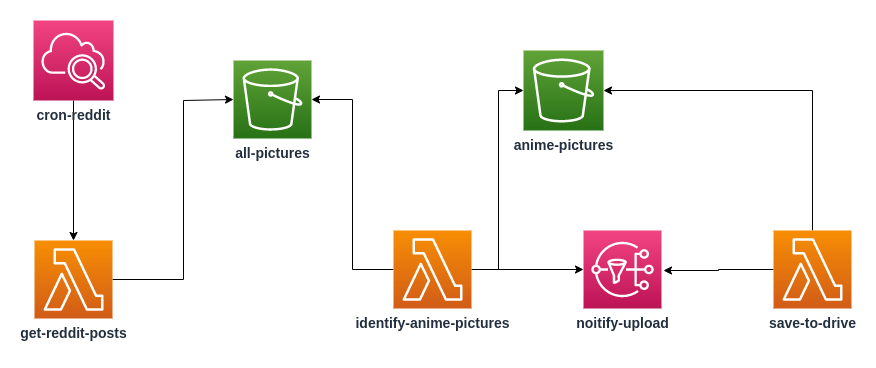

The diagram above was exported from draw.io. Its source (the exported page's mxGraphModel, read from the mxfile embedded in the PNG):
<mxGraphModel dx="1422" dy="774" grid="1" gridSize="10" guides="1" tooltips="1" connect="1" arrows="1" fold="1" page="1" pageScale="1" pageWidth="850" pageHeight="1100" math="0" shadow="0">
  <root>
    <mxCell id="0" />
    <mxCell id="1" parent="0" />
    <mxCell id="7mTDh59M52GxdhTLdqpu-17" style="edgeStyle=orthogonalEdgeStyle;rounded=0;orthogonalLoop=1;jettySize=auto;html=1;entryX=0.5;entryY=0;entryDx=0;entryDy=0;entryPerimeter=0;" parent="1" source="7mTDh59M52GxdhTLdqpu-9" target="7mTDh59M52GxdhTLdqpu-10" edge="1">
      <mxGeometry relative="1" as="geometry" />
    </mxCell>
    <mxCell id="7mTDh59M52GxdhTLdqpu-9" value="&lt;b&gt;&lt;font style=&quot;font-size: 14px&quot;&gt;cron-reddit&lt;/font&gt;&lt;/b&gt;" style="points=[[0,0,0],[0.25,0,0],[0.5,0,0],[0.75,0,0],[1,0,0],[0,1,0],[0.25,1,0],[0.5,1,0],[0.75,1,0],[1,1,0],[0,0.25,0],[0,0.5,0],[0,0.75,0],[1,0.25,0],[1,0.5,0],[1,0.75,0]];points=[[0,0,0],[0.25,0,0],[0.5,0,0],[0.75,0,0],[1,0,0],[0,1,0],[0.25,1,0],[0.5,1,0],[0.75,1,0],[1,1,0],[0,0.25,0],[0,0.5,0],[0,0.75,0],[1,0.25,0],[1,0.5,0],[1,0.75,0]];outlineConnect=0;fontColor=#232F3E;gradientColor=#F34482;gradientDirection=north;fillColor=#BC1356;strokeColor=#ffffff;dashed=0;verticalLabelPosition=bottom;verticalAlign=top;align=center;html=1;fontSize=12;fontStyle=0;aspect=fixed;shape=mxgraph.aws4.resourceIcon;resIcon=mxgraph.aws4.cloudwatch_2;" parent="1" vertex="1">
      <mxGeometry x="80" y="50" width="80" height="80" as="geometry" />
    </mxCell>
    <mxCell id="7mTDh59M52GxdhTLdqpu-20" style="edgeStyle=orthogonalEdgeStyle;rounded=0;orthogonalLoop=1;jettySize=auto;html=1;entryX=0;entryY=0.5;entryDx=0;entryDy=0;entryPerimeter=0;" parent="1" source="7mTDh59M52GxdhTLdqpu-10" target="7mTDh59M52GxdhTLdqpu-16" edge="1">
      <mxGeometry relative="1" as="geometry">
        <mxPoint x="320" y="170" as="targetPoint" />
        <Array as="points">
          <mxPoint x="230" y="309" />
          <mxPoint x="230" y="130" />
        </Array>
      </mxGeometry>
    </mxCell>
    <mxCell id="7mTDh59M52GxdhTLdqpu-10" value="&lt;font style=&quot;font-size: 14px&quot;&gt;&lt;b&gt;get-reddit-posts&lt;/b&gt;&lt;/font&gt;" style="points=[[0,0,0],[0.25,0,0],[0.5,0,0],[0.75,0,0],[1,0,0],[0,1,0],[0.25,1,0],[0.5,1,0],[0.75,1,0],[1,1,0],[0,0.25,0],[0,0.5,0],[0,0.75,0],[1,0.25,0],[1,0.5,0],[1,0.75,0]];outlineConnect=0;fontColor=#232F3E;gradientColor=#F78E04;gradientDirection=north;fillColor=#D05C17;strokeColor=#ffffff;dashed=0;verticalLabelPosition=bottom;verticalAlign=top;align=center;html=1;fontSize=12;fontStyle=0;aspect=fixed;shape=mxgraph.aws4.resourceIcon;resIcon=mxgraph.aws4.lambda;" parent="1" vertex="1">
      <mxGeometry x="81" y="270" width="78" height="78" as="geometry" />
    </mxCell>
    <mxCell id="7mTDh59M52GxdhTLdqpu-27" style="edgeStyle=orthogonalEdgeStyle;rounded=0;orthogonalLoop=1;jettySize=auto;html=1;entryX=0;entryY=0.5;entryDx=0;entryDy=0;entryPerimeter=0;" parent="1" target="7mTDh59M52GxdhTLdqpu-24" edge="1">
      <mxGeometry relative="1" as="geometry">
        <mxPoint x="520" y="299" as="sourcePoint" />
      </mxGeometry>
    </mxCell>
    <mxCell id="7mTDh59M52GxdhTLdqpu-29" style="edgeStyle=orthogonalEdgeStyle;rounded=0;orthogonalLoop=1;jettySize=auto;html=1;entryX=1;entryY=0.5;entryDx=0;entryDy=0;entryPerimeter=0;" parent="1" source="7mTDh59M52GxdhTLdqpu-14" target="7mTDh59M52GxdhTLdqpu-16" edge="1">
      <mxGeometry relative="1" as="geometry" />
    </mxCell>
    <mxCell id="7mTDh59M52GxdhTLdqpu-32" style="edgeStyle=orthogonalEdgeStyle;rounded=0;orthogonalLoop=1;jettySize=auto;html=1;exitX=1;exitY=0.5;exitDx=0;exitDy=0;exitPerimeter=0;entryX=0;entryY=0.5;entryDx=0;entryDy=0;entryPerimeter=0;" parent="1" source="7mTDh59M52GxdhTLdqpu-14" target="7mTDh59M52GxdhTLdqpu-31" edge="1">
      <mxGeometry relative="1" as="geometry" />
    </mxCell>
    <mxCell id="7mTDh59M52GxdhTLdqpu-14" value="&lt;span style=&quot;font-size: 14px&quot;&gt;&lt;b&gt;identify-anime-pictures&lt;br&gt;&lt;br&gt;&lt;/b&gt;&lt;/span&gt;" style="points=[[0,0,0],[0.25,0,0],[0.5,0,0],[0.75,0,0],[1,0,0],[0,1,0],[0.25,1,0],[0.5,1,0],[0.75,1,0],[1,1,0],[0,0.25,0],[0,0.5,0],[0,0.75,0],[1,0.25,0],[1,0.5,0],[1,0.75,0]];outlineConnect=0;fontColor=#232F3E;gradientColor=#F78E04;gradientDirection=north;fillColor=#D05C17;strokeColor=#ffffff;dashed=0;verticalLabelPosition=bottom;verticalAlign=top;align=center;html=1;fontSize=12;fontStyle=0;aspect=fixed;shape=mxgraph.aws4.resourceIcon;resIcon=mxgraph.aws4.lambda;" parent="1" vertex="1">
      <mxGeometry x="440" y="260" width="78" height="78" as="geometry" />
    </mxCell>
    <mxCell id="7mTDh59M52GxdhTLdqpu-33" style="edgeStyle=orthogonalEdgeStyle;rounded=0;orthogonalLoop=1;jettySize=auto;html=1;" parent="1" source="7mTDh59M52GxdhTLdqpu-15" edge="1">
      <mxGeometry relative="1" as="geometry">
        <mxPoint x="710" y="300" as="targetPoint" />
      </mxGeometry>
    </mxCell>
    <mxCell id="7mTDh59M52GxdhTLdqpu-34" style="edgeStyle=orthogonalEdgeStyle;rounded=0;orthogonalLoop=1;jettySize=auto;html=1;entryX=1;entryY=0.5;entryDx=0;entryDy=0;entryPerimeter=0;" parent="1" source="7mTDh59M52GxdhTLdqpu-15" target="7mTDh59M52GxdhTLdqpu-24" edge="1">
      <mxGeometry relative="1" as="geometry">
        <Array as="points">
          <mxPoint x="859" y="120" />
        </Array>
      </mxGeometry>
    </mxCell>
    <mxCell id="7mTDh59M52GxdhTLdqpu-15" value="&lt;span style=&quot;font-size: 14px&quot;&gt;&lt;b&gt;save-to-drive&lt;br&gt;&lt;br&gt;&lt;/b&gt;&lt;/span&gt;" style="points=[[0,0,0],[0.25,0,0],[0.5,0,0],[0.75,0,0],[1,0,0],[0,1,0],[0.25,1,0],[0.5,1,0],[0.75,1,0],[1,1,0],[0,0.25,0],[0,0.5,0],[0,0.75,0],[1,0.25,0],[1,0.5,0],[1,0.75,0]];outlineConnect=0;fontColor=#232F3E;gradientColor=#F78E04;gradientDirection=north;fillColor=#D05C17;strokeColor=#ffffff;dashed=0;verticalLabelPosition=bottom;verticalAlign=top;align=center;html=1;fontSize=12;fontStyle=0;aspect=fixed;shape=mxgraph.aws4.resourceIcon;resIcon=mxgraph.aws4.lambda;" parent="1" vertex="1">
      <mxGeometry x="820" y="260" width="78" height="78" as="geometry" />
    </mxCell>
    <mxCell id="7mTDh59M52GxdhTLdqpu-16" value="&lt;font style=&quot;font-size: 14px&quot;&gt;&lt;b&gt;all-pictures&lt;/b&gt;&lt;/font&gt;" style="points=[[0,0,0],[0.25,0,0],[0.5,0,0],[0.75,0,0],[1,0,0],[0,1,0],[0.25,1,0],[0.5,1,0],[0.75,1,0],[1,1,0],[0,0.25,0],[0,0.5,0],[0,0.75,0],[1,0.25,0],[1,0.5,0],[1,0.75,0]];outlineConnect=0;fontColor=#232F3E;gradientColor=#60A337;gradientDirection=north;fillColor=#277116;strokeColor=#ffffff;dashed=0;verticalLabelPosition=bottom;verticalAlign=top;align=center;html=1;fontSize=12;fontStyle=0;aspect=fixed;shape=mxgraph.aws4.resourceIcon;resIcon=mxgraph.aws4.s3;" parent="1" vertex="1">
      <mxGeometry x="280" y="90" width="78" height="78" as="geometry" />
    </mxCell>
    <mxCell id="7mTDh59M52GxdhTLdqpu-24" value="&lt;font style=&quot;font-size: 14px&quot;&gt;&lt;b&gt;anime-pictures&lt;br&gt;&lt;br&gt;&lt;/b&gt;&lt;/font&gt;" style="points=[[0,0,0],[0.25,0,0],[0.5,0,0],[0.75,0,0],[1,0,0],[0,1,0],[0.25,1,0],[0.5,1,0],[0.75,1,0],[1,1,0],[0,0.25,0],[0,0.5,0],[0,0.75,0],[1,0.25,0],[1,0.5,0],[1,0.75,0]];outlineConnect=0;fontColor=#232F3E;gradientColor=#60A337;gradientDirection=north;fillColor=#277116;strokeColor=#ffffff;dashed=0;verticalLabelPosition=bottom;verticalAlign=top;align=center;html=1;fontSize=12;fontStyle=0;aspect=fixed;shape=mxgraph.aws4.resourceIcon;resIcon=mxgraph.aws4.s3;" parent="1" vertex="1">
      <mxGeometry x="570" y="80" width="80" height="80" as="geometry" />
    </mxCell>
    <mxCell id="7mTDh59M52GxdhTLdqpu-31" value="&lt;font style=&quot;font-size: 14px&quot;&gt;&lt;b&gt;noitify-upload&lt;/b&gt;&lt;/font&gt;" style="points=[[0,0,0],[0.25,0,0],[0.5,0,0],[0.75,0,0],[1,0,0],[0,1,0],[0.25,1,0],[0.5,1,0],[0.75,1,0],[1,1,0],[0,0.25,0],[0,0.5,0],[0,0.75,0],[1,0.25,0],[1,0.5,0],[1,0.75,0]];outlineConnect=0;fontColor=#232F3E;gradientColor=#F34482;gradientDirection=north;fillColor=#BC1356;strokeColor=#ffffff;dashed=0;verticalLabelPosition=bottom;verticalAlign=top;align=center;html=1;fontSize=12;fontStyle=0;aspect=fixed;shape=mxgraph.aws4.resourceIcon;resIcon=mxgraph.aws4.sns;" parent="1" vertex="1">
      <mxGeometry x="630" y="260" width="78" height="78" as="geometry" />
    </mxCell>
  </root>
</mxGraphModel>